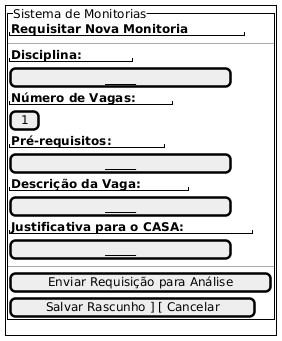

The diagram above was rendered by PlantUML. Its source (embedded in the PNG):
@startsalt
    ' Tela de Criação/Requisição de Monitoria (Visão do Professor)
    {+
        {
            {^"Sistema de Monitorias"
                "**Requisitar Nova Monitoria**"
                --
                "**Disciplina:**"
                [ _________________________ ]
                "**Número de Vagas:**"
                [ 1 ]
                "**Pré-requisitos:**"
                [ _________________________ ]
                "**Descrição da Vaga:**"
                [ _________________________ ]
                "**Justificativa para o CASA:**"
                [ _________________________ ]
                --
                [ Enviar Requisição para Análise ]
                [ Salvar Rascunho ] [ Cancelar ]
            }
        }
    }
    @endsalt